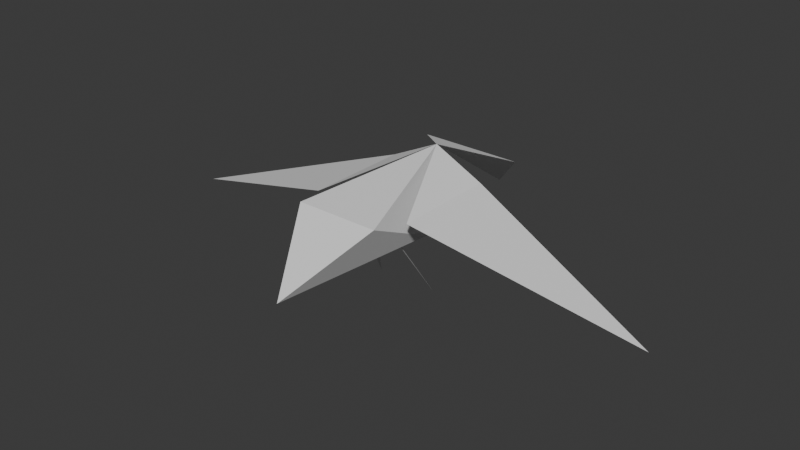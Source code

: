 # Source: birdy.blend  (saved by Blender 4.3.34; exported with 4.5.12 LTS)
import bpy
from mathutils import Matrix  # noqa: F401  (used for matrix-valued properties, if any)

bpy.ops.wm.read_factory_settings(use_empty=True)
scene = bpy.context.scene
scene.name = 'Scene'

# ---- collections
col_collection = bpy.data.collections.new('Collection'); scene.collection.children.link(col_collection)

# ---- materials (node trees are filled in below, after node groups)
mat_body = bpy.data.materials.new('body')
mat_eyes = bpy.data.materials.new('eyes')

# ---- material node trees
mat_body.use_nodes = True; mat_body.node_tree.nodes.clear()
_N = mat_body.node_tree.nodes; _L = mat_body.node_tree.links
n0 = _N.new('ShaderNodeBsdfPrincipled'); n0.name = 'Principled BSDF'; n0.location = (10, 300)
n0.inputs[0].default_value = (0.8001, 0.8001, 0.8001, 1.0)
n0.inputs[2].default_value = 1.0
n0.inputs[13].default_value = 0.0
n1 = _N.new('ShaderNodeOutputMaterial'); n1.name = 'Material Output'; n1.location = (300, 300)
_L.new(n0.outputs[0], n1.inputs[0])
n1.is_active_output = True
mat_eyes.use_nodes = True; mat_eyes.node_tree.nodes.clear()
_N = mat_eyes.node_tree.nodes; _L = mat_eyes.node_tree.links
n0 = _N.new('ShaderNodeBsdfPrincipled'); n0.name = 'Principled BSDF'; n0.location = (10, 300)
n0.inputs[0].default_value = (0.05476, 0.05476, 0.05476, 1.0)
n0.inputs[2].default_value = 1.0
n0.inputs[13].default_value = 0.0
n1 = _N.new('ShaderNodeOutputMaterial'); n1.name = 'Material Output'; n1.location = (300, 300)
_L.new(n0.outputs[0], n1.inputs[0])
n1.is_active_output = True

# ---- world
world_world = bpy.data.worlds.new('World'); scene.world = world_world
world_world.use_nodes = True; world_world.node_tree.nodes.clear()
_N = world_world.node_tree.nodes; _L = world_world.node_tree.links
n0 = _N.new('ShaderNodeOutputWorld'); n0.name = 'World Output'; n0.location = (300, 300)
n1 = _N.new('ShaderNodeBackground'); n1.name = 'Background'; n1.location = (10, 300)
n1.inputs[0].default_value = (0.05088, 0.05088, 0.05088, 1.0)
_L.new(n1.outputs[0], n0.inputs[0])
n0.is_active_output = True
world_world.color = (0.05088, 0.05088, 0.05088)
world_world.sun_shadow_jitter_overblur = 0.0

# ---- meshes
me_birdy = bpy.data.meshes.new('birdy')
me_birdy.from_pydata([(0.0, 4.0, -5.0), (-4.0, 2.0, 8.0), (4.0, 2.0, 8.0), (4.0, 2.0, 8.0), (0.0, -3.0, 15.0), (-4.0, 2.0, 8.0), (-4.0, 2.0, 8.0), (-3.0, -2.0, 0.0), (0.0, 4.0, -5.0), (0.0, 4.0, -5.0), (4.0, 2.0, 8.0), (3.0, -2.0, 0.0), (3.0, -2.0, 0.0), (-3.0, -2.0, 0.0), (0.0, 4.0, -5.0), (0.0, -3.0, 15.0), (3.0, -2.0, 0.0), (4.0, 2.0, 8.0), (-4.0, 2.0, 8.0), (-3.0, -2.0, 0.0), (0.0, -3.0, 15.0), (0.0, -3.0, 15.0), (-3.0, -2.0, 0.0), (3.0, -2.0, 0.0), (0.0, 4.0, -5.0), (-5.0, 2.0, -10.0), (5.0, 2.0, -10.0), (5.0, 2.0, -10.0), (0.0, -3.0, -15.0), (-5.0, 2.0, -10.0), (0.0, -3.0, -15.0), (-5.0, 2.0, -10.0), (0.0, 4.0, -5.0), (0.0, 4.0, -5.0), (5.0, 2.0, -10.0), (0.0, -3.0, -15.0), (-1.978, 1.0, -11.05), (-2.978, 1.0, -11.05), (-1.978, -1.433e-08, -12.05), (2.022, -1.433e-08, -12.05), (2.022, 1.0, -11.05), (3.022, 1.0, -11.05), (-2.0, -3.0, 2.0), (-1.0, -2.0, 2.0), (-3.0, -8.0, -1.0), (1.0, -2.0, 2.0), (3.0, -8.0, -1.0), (2.0, -3.0, 2.0)], [], [(0, 1, 2), (3, 4, 5), (6, 7, 8), (9, 11, 10), (12, 14, 13), (15, 16, 17), (18, 19, 20), (21, 23, 22), (24, 25, 26), (27, 29, 28), (30, 31, 32), (33, 34, 35), (36, 38, 37), (39, 40, 41), (42, 43, 44), (45, 47, 46)])
me_birdy.polygons.foreach_set('material_index', [0, 0, 0, 0, 0, 0, 0, 0, 0, 0, 0, 0, 1, 1, 0, 0])
_uv = me_birdy.uv_layers.new(name='UVMap')
_uv.uv.foreach_set('vector', [0.1285, 0.4221, 0.0, 0.0, 0.257, 0.0, 0.7065, 0.7684, 0.835, 0.4921, 0.9635, 0.7684, 1.915e-09, 0.4221, 0.1688, 0.6552, 4.244e-08, 0.8636, 0.4258, 0.9335, 0.257, 0.7251, 0.4258, 0.492, 0.775, 0.2947, 0.9558, 0.3911, 0.775, 0.4875, 0.775, -6.986e-09, 0.775, 0.4921, 0.6105, 0.2563, 0.6105, 0.2563, 0.446, 0.4921, 0.446, 2.135e-08, 0.446, 3.55e-08, 0.446, 0.492, 0.257, 0.4543, 0.6792, 0.7665, 0.6792, 1.0, 0.446, 0.779, 0.446, 0.6801, 0.7065, 0.4921, 0.7065, 0.7665, 0.9357, 0.2947, 0.775, 0.1526, 0.9357, 1.532e-08, 0.9017, 0.7684, 0.9209, 0.9892, 0.7065, 0.9892, 0.0, 0.0, 0.0, 0.0, 0.0, 0.0, 0.0, 0.0, 0.0, 0.0, 0.0, 0.0, 0.1688, 0.4404, 0.1954, 0.4221, 0.1954, 0.5207, 0.1954, 0.4221, 0.2221, 0.4404, 0.1954, 0.5207])
me_birdy.materials.append(mat_body)
me_birdy.materials.append(mat_eyes)
me_birdy.update()
me_birdy.normals_split_custom_set([tuple(v) for v in zip(*[iter([0.0, 0.9884, 0.1521, 0.0, 0.9884, 0.1521, 0.0, 0.9884, 0.1521, 0.0, -0.8137, -0.5812, 0.0, -0.8137, -0.5812, 0.0, -0.8137, -0.5812, 0.9333, -0.2608, 0.247, 0.9333, -0.2608, 0.247, 0.9333, -0.2608, 0.247, -0.9333, -0.2608, 0.247, -0.9333, -0.2608, 0.247, -0.9333, -0.2608, 0.247, 0.0, 0.6402, 0.7682, 0.0, 0.6402, 0.7682, 0.0, 0.6402, 0.7682, 0.859, -0.4927, 0.139, 0.859, -0.4927, 0.139, 0.859, -0.4927, 0.139, -0.859, -0.4927, 0.139, -0.859, -0.4927, 0.139, -0.859, -0.4927, 0.139, 0.0, 0.9978, 0.06652, 0.0, 0.9978, 0.06652, 0.0, 0.9978, 0.06652, 0.0, -0.9285, 0.3714, 0.0, -0.9285, 0.3714, 0.0, -0.9285, 0.3714, 0.0, -0.7071, 0.7071, 0.0, -0.7071, 0.7071, 0.0, -0.7071, 0.7071, 0.2387, 0.7956, -0.5569, 0.2387, 0.7956, -0.5569, 0.2387, 0.7956, -0.5569, -0.2387, 0.7956, -0.5569, -0.2387, 0.7956, -0.5569, -0.2387, 0.7956, -0.5569, 0.0, 0.7071, -0.7071, 0.0, 0.7071, -0.7071, 0.0, 0.7071, -0.7071, 0.0, 0.7071, -0.7071, 0.0, 0.7071, -0.7071, 0.0, 0.7071, -0.7071, -0.5145, 0.5145, -0.686, -0.5145, 0.5145, -0.686, -0.5145, 0.5145, -0.686, 0.5145, 0.5145, -0.686, 0.5145, 0.5145, -0.686, 0.5145, 0.5145, -0.686])] * 3)])
me_birdy_001 = bpy.data.meshes.new('birdy.001')
me_birdy_001.from_pydata([(0.0, 4.0, -5.0), (5.0, 2.0, 5.0), (5.0, 2.0, -5.0), (5.0, 2.0, -5.0), (25.0, -3.0, 0.0), (5.0, 2.0, 5.0)], [], [(0, 1, 2), (3, 5, 4)])
me_birdy_001.polygons.foreach_set('use_smooth', [0, 1])
_uv = me_birdy_001.uv_layers.new(name='UVMap')
_uv.uv.foreach_set('vector', [0.5849, 0.5768, 0.4975, 0.3254, 0.6669, 0.4948, 0.6669, 0.4948, 0.4975, 0.3254, 0.9139, 0.07834])
me_birdy_001.materials.append(mat_body)
me_birdy_001.update()
me_birdy_001.normals_split_custom_set([tuple(v) for v in zip(*[iter([0.3714, 0.9285, 0.0, 0.3714, 0.9285, 0.0, 0.3714, 0.9285, 0.0, 0.2425, 0.9701, 0.0, 0.2425, 0.9701, 0.0, 0.2425, 0.9701, 0.0])] * 3)])
me_birdy_003 = bpy.data.meshes.new('birdy.003')
me_birdy_003.from_pydata([(0.0, 4.0, -5.0), (5.0, 2.0, 5.0), (5.0, 2.0, -5.0), (5.0, 2.0, -5.0), (25.0, -3.0, 0.0), (5.0, 2.0, 5.0)], [], [(0, 1, 2), (3, 5, 4)])
me_birdy_003.polygons.foreach_set('use_smooth', [0, 1])
_uv = me_birdy_003.uv_layers.new(name='UVMap')
_uv.uv.foreach_set('vector', [0.5848, 0.5769, 0.3334, 0.4895, 0.5028, 0.6589, 0.5028, 0.6589, 0.3334, 0.4895, 0.08636, 0.9059])
me_birdy_003.materials.append(mat_body)
me_birdy_003.update()
me_birdy_003.normals_split_custom_set([tuple(v) for v in zip(*[iter([0.3714, 0.9285, 0.0, 0.3714, 0.9285, 0.0, 0.3714, 0.9285, 0.0, 0.2425, 0.9701, 0.0, 0.2425, 0.9701, 0.0, 0.2425, 0.9701, 0.0])] * 3)])

# ---- objects
ob_body = bpy.data.objects.new('body', me_birdy)
ob_wingright = bpy.data.objects.new('wingRight', me_birdy_001)
ob_wingleft = bpy.data.objects.new('wingLeft', me_birdy_003)

# ---- transforms, parenting, visibility, modifiers, constraints
ob_body.location = (0.0, 0.0, 0.06117)
ob_body.rotation_mode = 'QUATERNION'
ob_body.rotation_quaternion = (0.7071, 0.7071, 0.0, 0.0)
ob_body.scale = (0.008019, 0.008019, 0.008019)
ob_body.color = (0.01465, 0.01465, 0.01465, 1.0)
ob_body.display_type = 'SOLID'
ob_wingright.location = (-0.002315, 0.0, 0.06139)
ob_wingright.rotation_mode = 'QUATERNION'
ob_wingright.rotation_quaternion = (0.7059, 0.7059, 0.02565, -0.02565)
ob_wingright.scale = (0.008019, 0.008019, 0.008019)
ob_wingleft.location = (0.002315, 0.0, 0.06139)
ob_wingleft.rotation_mode = 'QUATERNION'
ob_wingleft.rotation_quaternion = (0.7059, 0.7059, -0.02565, 0.02565)
ob_wingleft.scale = (-0.008019, 0.008019, 0.008019)

# ---- collection membership
scene.collection.objects.link(ob_body)
scene.collection.objects.link(ob_wingright)
scene.collection.objects.link(ob_wingleft)

# ---- scene / render settings (as saved in the file)
scene.frame_start = 1; scene.frame_end = 60; scene.frame_set(7)
scene.render.engine = 'BLENDER_EEVEE_NEXT'
bpy.context.view_layer.update()

# ---- added for rendering (the .blend has no active camera and no usable light): camera, sun
cam_auto = bpy.data.cameras.new('AutoCamera')
cam_auto.lens = 50.0
cam_auto.sensor_width = 36.0
cam_auto.clip_end = 1000.0
ob_auto_camera = bpy.data.objects.new('AutoCamera', cam_auto)
scene.collection.objects.link(ob_auto_camera)
ob_auto_camera.location = (0.44093, -0.52911, 0.39794)
ob_auto_camera.rotation_euler = (1.09748, -7.21219e-08, 0.694738)
scene.camera = ob_auto_camera
light_auto_sun = bpy.data.lights.new('AutoSun', 'SUN')
light_auto_sun.energy = 3.0
light_auto_sun.angle = 0.0523599
ob_auto_sun = bpy.data.objects.new('AutoSun', light_auto_sun)
scene.collection.objects.link(ob_auto_sun)
ob_auto_sun.rotation_euler = (0.872665, 0.174533, 0.523599)
bpy.context.view_layer.update()
